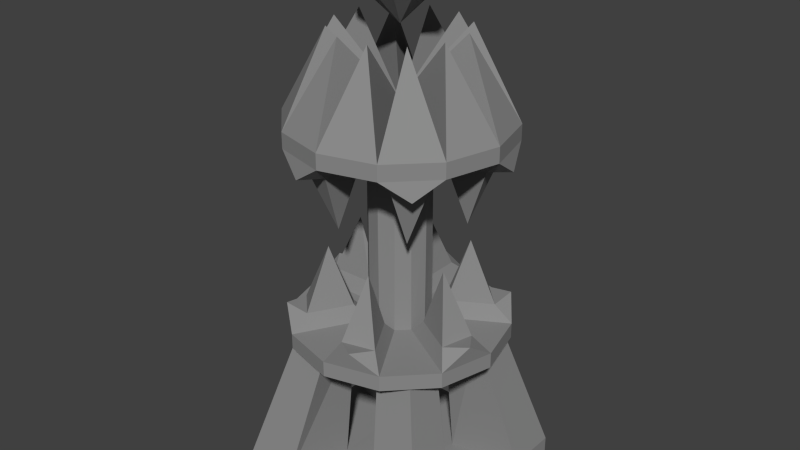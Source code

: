 # Source: Turret.blend  (saved by Blender 2.68.0; exported with 4.5.12 LTS)
import bpy
from mathutils import Matrix  # noqa: F401  (used for matrix-valued properties, if any)

bpy.ops.wm.read_factory_settings(use_empty=True)
scene = bpy.context.scene
scene.name = 'Scene'

# ---- collections
col_collection_1 = bpy.data.collections.new('Collection 1'); scene.collection.children.link(col_collection_1)

# ---- materials (node trees are filled in below, after node groups)
mat_turret_uvmap = bpy.data.materials.new('Turret_UVMAP')
mat_turret_uvmap.alpha_threshold = 0.0
mat_turret_uvmap.use_transparent_shadow = False
mat_turret_uvmap.diffuse_color = (0.2668, 0.2668, 0.2668, 1.0)
mat_turret_uvmap.specular_color = (0.2019, 0.2019, 0.2019)
mat_turret_uvmap.roughness = 0.5
mat_turret_uvmap.line_color = (0.0, 0.0, 0.0, 1.0)

# ---- material node trees

# ---- world
world_world = bpy.data.worlds.new('World'); scene.world = world_world
world_world.color = (0.05088, 0.05088, 0.05088)
world_world.use_sun_shadow = False
world_world.sun_shadow_jitter_overblur = 0.0
world_world.cycles.sampling_method = 'MANUAL'
world_world.cycles.sample_map_resolution = 256

# ---- meshes
me_cube_001 = bpy.data.meshes.new('Cube.001')
me_cube_001.from_pydata([(-1.4, -1.4, 0.002733), (-1.4, 1.4, 0.002733), (1.4, 1.4, 0.002733), (1.4, -1.4, 0.002733), (-1.4, -1.4, 0.2827), (-1.4, 1.4, 0.2827), (1.4, 1.4, 0.2827), (1.4, -1.4, 0.2827), (-1.4, 0.0, 0.2827), (0.0, 1.4, 0.2827), (1.4, 0.0, 0.2827), (0.0, -1.4, 0.2827), (0.0, 0.0, 0.2667), (-1.4, 0.7, 0.2827), (0.7, 1.4, 0.2827), (1.4, -0.7, 0.2827), (-0.7, -1.4, 0.2827), (-1.4, -0.7, 0.2827), (-0.7, 1.4, 0.2827), (1.4, 0.7, 0.2827), (0.7, -1.4, 0.2827), (-0.5, 0.0, 0.2667), (0.5, 0.0, 0.2667), (0.0, -0.5, 0.2667), (0.0, 0.5, 0.2667), (-0.5, 0.5, 0.2667), (-0.5, -0.5, 0.2667), (0.5, -0.5, 0.2667), (0.5, 0.5, 0.2667), (-0.9, -0.9, 2.167), (-0.9, 0.9, 2.167), (0.9, 0.9, 2.167), (0.9, -0.9, 2.167), (-0.9, 0.4, 2.167), (0.4, 0.9, 2.167), (0.9, -0.4, 2.167), (-0.4, -0.9, 2.167), (-0.9, -0.4, 2.167), (-0.4, 0.9, 2.167), (0.9, 0.4, 2.167), (0.4, -0.9, 2.167), (-0.4, 0.4, 2.167), (-0.4, -0.4, 2.167), (0.4, -0.4, 2.167), (0.4, 0.4, 2.167), (1.192e-08, 1.4, 2.167), (1.192e-08, 1.4, 2.367), (0.7, 1.212, 2.167), (0.7, 1.212, 2.367), (1.212, 0.7, 2.167), (1.212, 0.7, 2.367), (1.4, -5.565e-09, 2.167), (1.4, -5.565e-09, 2.367), (1.212, -0.7, 2.167), (1.212, -0.7, 2.367), (0.7, -1.212, 2.167), (0.7, -1.212, 2.367), (2.233e-07, -1.4, 2.167), (2.233e-07, -1.4, 2.367), (-0.7, -1.212, 2.167), (-0.7, -1.212, 2.367), (-1.212, -0.7, 2.167), (-1.212, -0.7, 2.367), (-1.4, -5.952e-07, 2.167), (-1.4, -5.952e-07, 2.367), (-1.212, 0.7, 2.167), (-1.212, 0.7, 2.367), (-0.7, 1.212, 2.167), (-0.7, 1.212, 2.367), (-1.085e-08, 0.3971, 2.367), (0.1986, 0.3439, 2.367), (0.3439, 0.1986, 2.367), (0.3971, -1.083e-07, 2.367), (0.3439, -0.1986, 2.367), (0.1986, -0.3439, 2.367), (4.911e-08, -0.3971, 2.367), (-0.1986, -0.3439, 2.367), (-0.3439, -0.1986, 2.367), (-0.3971, -2.756e-07, 2.367), (-0.3439, 0.1986, 2.367), (-0.1986, 0.3439, 2.367), (1.192e-08, 1.4, 2.367), (0.7, 1.212, 2.367), (1.212, 0.7, 2.367), (1.4, -5.565e-09, 2.367), (1.212, -0.7, 2.367), (0.7, -1.212, 2.367), (2.233e-07, -1.4, 2.367), (-0.7, -1.212, 2.367), (-1.212, -0.7, 2.367), (-1.4, -5.952e-07, 2.367), (-1.212, 0.7, 2.367), (-0.7, 1.212, 2.367), (-1.085e-08, 0.3971, 2.367), (0.1986, 0.3439, 2.367), (0.3439, 0.1986, 2.367), (0.3971, -1.083e-07, 2.367), (0.3439, -0.1986, 2.367), (0.1986, -0.3439, 2.367), (4.911e-08, -0.3971, 2.367), (-0.1986, -0.3439, 2.367), (-0.3439, -0.1986, 2.367), (-0.3971, -2.756e-07, 2.367), (-0.3439, 0.1986, 2.367), (-0.1986, 0.3439, 2.367), (-0.08986, 1.175, 2.567), (0.6655, 0.973, 2.567), (0.973, 0.6655, 2.567), (1.175, -0.08986, 2.567), (1.063, -0.5099, 2.567), (0.5099, -1.063, 2.567), (0.08986, -1.175, 2.567), (-0.6655, -0.973, 2.567), (-0.9729, -0.6655, 2.567), (-1.175, 0.08985, 2.567), (-1.063, 0.5099, 2.567), (-0.5099, 1.063, 2.567), (-0.08986, 0.5736, 2.567), (0.3646, 0.4518, 2.567), (0.4518, 0.3646, 2.567), (0.5736, -0.08986, 2.567), (0.5417, -0.209, 2.567), (0.209, -0.5417, 2.567), (0.08986, -0.5736, 2.567), (-0.3646, -0.4518, 2.567), (-0.4518, -0.3646, 2.567), (-0.5736, 0.08985, 2.567), (-0.5417, 0.209, 2.567), (-0.209, 0.5417, 2.567), (-1.456e-07, 0.3971, 3.767), (0.1986, 0.3439, 3.767), (0.3439, 0.1986, 3.767), (0.3998, 0.005943, 3.767), (0.3404, -0.2012, 3.767), (0.2026, -0.3422, 3.767), (-0.00603, -0.3996, 3.767), (-0.2021, -0.3413, 3.767), (-0.3434, -0.2003, 3.768), (-0.3968, 0.003741, 3.765), (-0.3439, 0.1986, 3.767), (-0.1986, 0.3439, 3.767), (-0.3589, 1.353, 2.605), (-0.3659, 1.351, 2.605), (-0.3598, 1.351, 2.607), (-0.364, 1.35, 2.607), (0.9874, 0.9925, 2.605), (0.9925, 0.9874, 2.605), (0.9871, 0.9901, 2.607), (0.9901, 0.9871, 2.607), (1.353, -0.3589, 2.605), (1.351, -0.3659, 2.605), (1.351, -0.3598, 2.607), (1.35, -0.364, 2.607), (0.3659, -1.351, 2.605), (0.3589, -1.353, 2.605), (0.364, -1.35, 2.607), (0.3598, -1.351, 2.607), (-0.9874, -0.9925, 2.605), (-0.9925, -0.9874, 2.605), (-0.9871, -0.9901, 2.607), (-0.9901, -0.9871, 2.607), (-1.353, 0.3589, 2.605), (-1.351, 0.3659, 2.605), (-1.351, 0.3598, 2.607), (-1.35, 0.364, 2.607), (-4.54e-08, 1.4, 5.017), (-7.56e-08, 1.4, 4.817), (-0.7, 1.212, 5.017), (-0.7, 1.212, 4.817), (-1.212, 0.7, 5.017), (-1.212, 0.7, 4.817), (-1.4, -7.956e-08, 5.017), (-1.4, -2.582e-08, 4.817), (-1.212, -0.7, 5.017), (-1.212, -0.7, 4.817), (-0.7, -1.212, 5.017), (-0.7, -1.212, 4.817), (-2.568e-07, -1.4, 5.017), (-2.87e-07, -1.4, 4.817), (0.7, -1.212, 5.017), (0.7, -1.212, 4.817), (1.212, -0.7, 5.017), (1.212, -0.7, 4.817), (1.4, -6.692e-07, 5.017), (1.4, -6.155e-07, 4.817), (1.212, 0.7, 5.017), (1.212, 0.7, 4.817), (0.7, 1.212, 5.017), (0.7, 1.212, 4.817), (-5.283e-08, 0.3971, 4.817), (-0.1986, 0.3439, 4.817), (-0.3439, 0.1986, 4.817), (-0.3968, 0.003741, 4.816), (-0.3439, -0.1986, 4.817), (-0.2021, -0.3413, 4.817), (-1.128e-07, -0.3971, 4.817), (0.1986, -0.3439, 4.817), (0.3404, -0.2012, 4.817), (0.3971, -2.958e-07, 4.817), (0.3439, 0.1986, 4.817), (0.1986, 0.3439, 4.817), (-7.56e-08, 1.4, 4.817), (-0.7, 1.212, 4.817), (-1.212, 0.7, 4.817), (-1.4, -2.582e-08, 4.817), (-1.212, -0.7, 4.817), (-0.7, -1.212, 4.817), (-2.87e-07, -1.4, 4.817), (0.7, -1.212, 4.817), (1.212, -0.7, 4.817), (1.4, -6.155e-07, 4.817), (1.212, 0.7, 4.817), (0.7, 1.212, 4.817), (-5.283e-08, 0.3971, 4.817), (-0.1986, 0.3439, 4.817), (-0.3439, 0.1986, 4.817), (-0.3971, -1.286e-07, 4.817), (-0.3434, -0.2003, 4.819), (-0.1986, -0.3439, 4.817), (-0.00603, -0.3996, 4.817), (0.2026, -0.3422, 4.817), (0.3439, -0.1986, 4.817), (0.3998, 0.005943, 4.817), (0.3439, 0.1986, 4.817), (0.1986, 0.3439, 4.817), (0.08986, 1.175, 4.617), (-0.6655, 0.973, 4.617), (-0.973, 0.6655, 4.617), (-1.175, -0.08986, 4.617), (-1.063, -0.5099, 4.617), (-0.5099, -1.063, 4.617), (-0.08986, -1.175, 4.617), (0.6655, -0.973, 4.617), (0.9729, -0.6655, 4.617), (1.175, 0.08985, 4.617), (1.063, 0.5099, 4.617), (0.5099, 1.063, 4.617), (0.08986, 0.5736, 4.617), (-0.3646, 0.4518, 4.617), (-0.4518, 0.3646, 4.617), (-0.5736, -0.08986, 4.617), (-0.5417, -0.209, 4.617), (-0.209, -0.5417, 4.617), (-0.08986, -0.5736, 4.617), (0.3646, -0.4518, 4.617), (0.4518, -0.3646, 4.617), (0.5736, 0.08985, 4.617), (0.5417, 0.209, 4.617), (0.209, 0.5417, 4.617), (0.3589, 1.353, 4.579), (0.3659, 1.351, 4.579), (0.3598, 1.351, 4.577), (0.364, 1.35, 4.577), (-0.9855, 0.9958, 4.58), (-0.9958, 0.9855, 4.58), (-0.9848, 0.991, 4.576), (-0.991, 0.9848, 4.576), (-1.353, -0.3589, 4.579), (-1.351, -0.3659, 4.579), (-1.351, -0.3598, 4.577), (-1.35, -0.364, 4.577), (-0.3659, -1.351, 4.579), (-0.3589, -1.353, 4.579), (-0.364, -1.35, 4.577), (-0.3598, -1.351, 4.577), (0.9874, -0.9925, 4.579), (0.9925, -0.9874, 4.579), (0.9871, -0.9901, 4.577), (0.9901, -0.9871, 4.577), (1.353, 0.3589, 4.579), (1.351, 0.3659, 4.579), (1.351, 0.3598, 4.577), (1.35, 0.364, 4.577), (0.2246, 0.8384, 3.817), (-0.6137, 0.6137, 3.817), (-0.6137, 0.6137, 3.817), (-0.8384, -0.2246, 3.817), (-0.8384, -0.2246, 3.817), (-0.2246, -0.8384, 3.817), (-0.2246, -0.8384, 3.817), (0.6137, -0.6137, 3.817), (0.6137, -0.6137, 3.817), (0.8384, 0.2246, 3.817), (0.8384, 0.2246, 3.817), (0.2246, 0.8384, 3.817), (0.2246, 0.8384, 3.817), (-0.6137, 0.6137, 3.817), (-0.6137, 0.6137, 3.817), (-0.8384, -0.2246, 3.817), (-0.8384, -0.2246, 3.817), (-0.2246, -0.8384, 3.817), (-0.2246, -0.8384, 3.817), (0.6137, -0.6137, 3.817), (0.6137, -0.6137, 3.817), (0.8384, 0.2246, 3.817), (0.8384, 0.2246, 3.817), (0.2246, 0.8384, 3.817), (-0.2246, 0.8384, 3.367), (0.6137, 0.6137, 3.367), (0.6137, 0.6137, 3.367), (0.8384, -0.2246, 3.367), (0.8384, -0.2246, 3.367), (0.2246, -0.8384, 3.367), (0.2246, -0.8384, 3.367), (-0.6137, -0.6137, 3.367), (-0.6137, -0.6137, 3.367), (-0.8384, 0.2246, 3.367), (-0.8384, 0.2246, 3.367), (-0.2246, 0.8384, 3.367), (-0.2246, 0.8384, 3.367), (0.6137, 0.6137, 3.367), (0.6137, 0.6137, 3.367), (0.8384, -0.2246, 3.367), (0.8384, -0.2246, 3.367), (0.2246, -0.8384, 3.367), (0.2246, -0.8384, 3.367), (-0.6137, -0.6137, 3.367), (-0.6137, -0.6137, 3.367), (-0.8384, 0.2246, 3.367), (-0.8384, 0.2246, 3.367), (-0.2246, 0.8384, 3.367), (1.987e-08, -2.384e-07, 5.217), (0.0, -2.384e-07, 5.217), (0.0, -2.98e-07, 5.217), (0.0, -2.782e-07, 5.217), (0.0, -2.98e-07, 5.217), (0.0, -2.384e-07, 5.217), (1.987e-08, -2.384e-07, 5.217), (0.0, -2.384e-07, 5.217), (0.0, -2.98e-07, 5.217), (0.0, -2.782e-07, 5.217), (0.0, -2.98e-07, 5.217), (0.0, -2.384e-07, 5.217), (0.5816, -0.5816, 6.107), (0.5816, -0.5816, 6.107), (0.5816, -0.5816, 6.107), (0.5816, -0.5816, 6.107), (0.2129, -0.7944, 6.107), (0.2129, -0.7944, 6.107), (0.2129, -0.7944, 6.107), (0.2129, -0.7944, 6.107), (0.7944, -0.2129, 6.107), (0.7944, -0.2129, 6.107), (0.7944, -0.2129, 6.107), (0.7944, -0.2129, 6.107), (-0.2129, -0.7944, 6.107), (-0.2129, -0.7944, 6.107), (-0.2129, -0.7944, 6.107), (-0.2129, -0.7944, 6.107), (-0.5816, -0.5816, 6.107), (-0.5816, -0.5816, 6.107), (-0.5816, -0.5816, 6.107), (-0.5816, -0.5816, 6.107), (-0.7944, -0.2129, 6.107), (-0.7944, -0.2129, 6.107), (-0.7944, -0.2129, 6.107), (-0.7944, -0.2129, 6.107), (-0.7944, 0.2129, 6.107), (-0.7944, 0.2129, 6.107), (-0.7944, 0.2129, 6.107), (-0.7944, 0.2129, 6.107), (-0.5816, 0.5816, 6.107), (-0.5816, 0.5816, 6.107), (-0.5816, 0.5816, 6.107), (-0.5816, 0.5816, 6.107), (-0.2129, 0.7944, 6.107), (-0.2129, 0.7944, 6.107), (-0.2129, 0.7944, 6.107), (-0.2129, 0.7944, 6.107), (0.2129, 0.7944, 6.107), (0.2129, 0.7944, 6.107), (0.2129, 0.7944, 6.107), (0.2129, 0.7944, 6.107), (0.5816, 0.5816, 6.107), (0.5816, 0.5816, 6.107), (0.5816, 0.5816, 6.107), (0.5816, 0.5816, 6.107), (0.7944, 0.2129, 6.107), (0.7944, 0.2129, 6.107), (0.7944, 0.2129, 6.107), (0.7944, 0.2129, 6.107), (3.099e-08, -1.23e-07, 6.11), (3.652e-08, 0.5566, 6.667), (3.652e-08, -1.23e-07, 6.11), (0.2783, 0.482, 6.667), (3.652e-08, -1.396e-07, 6.11), (0.482, 0.2783, 6.667), (3.652e-08, -1.341e-07, 6.11), (0.5566, -8.097e-08, 6.667), (3.652e-08, -1.396e-07, 6.11), (0.482, -0.2783, 6.667), (3.652e-08, -1.23e-07, 6.11), (0.2783, -0.482, 6.667), (3.099e-08, -1.23e-07, 6.11), (1.206e-07, -0.5566, 6.667), (3.652e-08, -1.23e-07, 6.11), (-0.2783, -0.482, 6.667), (3.652e-08, -1.23e-07, 6.11), (-0.482, -0.2783, 6.667), (3.652e-08, -1.341e-07, 6.11), (-0.5566, -3.154e-07, 6.667), (3.652e-08, -1.396e-07, 6.11), (-0.482, 0.2783, 6.667), (3.652e-08, -1.23e-07, 6.11), (-0.2783, 0.482, 6.667), (1.803e-07, -1.23e-07, 7.223), (1.858e-07, -1.23e-07, 7.223), (1.692e-07, -1.396e-07, 7.223), (1.692e-07, -1.341e-07, 7.223), (1.692e-07, -1.396e-07, 7.223), (1.692e-07, -1.23e-07, 7.223), (1.803e-07, -1.23e-07, 7.223), (1.858e-07, -1.23e-07, 7.223), (1.692e-07, -1.23e-07, 7.223), (1.692e-07, -1.341e-07, 7.223), (1.692e-07, -1.396e-07, 7.223), (1.692e-07, -1.23e-07, 7.223)], [], [(4, 17, 8, 13, 5, 1, 0), (5, 18, 9, 14, 6, 2, 1), (6, 19, 10, 15, 7, 3, 2), (7, 20, 11, 16, 4, 0, 3), (0, 1, 2, 3), (19, 6, 31, 39), (26, 21, 8, 17), (27, 22, 12, 23), (28, 14, 9, 24), (21, 25, 13, 8), (12, 24, 25, 21), (24, 9, 18, 25), (25, 18, 38, 41), (11, 23, 26, 16), (23, 12, 21, 26), (20, 27, 23, 11), (28, 19, 39, 44), (15, 10, 22, 27), (22, 28, 24, 12), (10, 19, 28, 22), (18, 5, 30, 38), (68, 66, 79, 80), (72, 73, 97, 96), (78, 79, 103, 102), (76, 75, 135, 136), (15, 27, 43, 35), (6, 14, 34, 31), (26, 17, 37, 42), (20, 7, 32, 40), (14, 28, 44, 34), (4, 16, 36, 29), (27, 20, 40, 43), (5, 13, 33, 30), (13, 25, 41, 33), (16, 26, 42, 36), (17, 4, 29, 37), (7, 15, 35, 32), (45, 46, 48, 47), (47, 48, 50, 49), (49, 50, 52, 51), (51, 52, 54, 53), (53, 54, 56, 55), (55, 56, 58, 57), (57, 58, 60, 59), (59, 60, 62, 61), (61, 62, 64, 63), (63, 64, 66, 65), (64, 62, 77, 78), (67, 68, 46, 45), (65, 66, 68, 67), (45, 47, 49, 51, 53, 55, 57, 59, 61, 63, 65, 67), (48, 46, 69, 70), (77, 62, 89, 101), (71, 50, 83, 95), (52, 72, 96, 84), (52, 50, 71, 72), (56, 74, 98, 86), (56, 54, 73, 74), (60, 58, 75, 76), (93, 81, 105, 117), (88, 100, 124, 112), (107, 83, 146, 148), (113, 89, 158, 160), (94, 95, 119, 118), (100, 101, 125, 124), (60, 76, 100, 88), (69, 46, 81, 93), (68, 80, 104, 92), (48, 70, 94, 82), (80, 69, 93, 104), (74, 75, 99, 98), (46, 68, 92, 81), (66, 64, 90, 91), (75, 58, 87, 99), (62, 60, 88, 89), (73, 54, 85, 97), (79, 66, 91, 103), (58, 56, 86, 87), (64, 78, 102, 90), (54, 52, 84, 85), (76, 77, 101, 100), (50, 48, 82, 83), (70, 71, 95, 94), (122, 123, 315, 314), (128, 117, 309, 320), (106, 118, 310, 298), (116, 128, 320, 308), (117, 105, 297, 309), (112, 124, 316, 304), (92, 104, 128, 116), (82, 94, 118, 106), (104, 93, 117, 128), (98, 99, 123, 122), (92, 116, 144, 142), (111, 87, 154, 156), (99, 87, 111, 123), (97, 85, 109, 121), (103, 91, 115, 127), (90, 102, 126, 114), (102, 103, 127, 126), (96, 97, 121, 120), (90, 114, 163, 161), (84, 108, 151, 149), (86, 98, 122, 110), (84, 96, 120, 108), (95, 83, 107, 119), (101, 89, 113, 125), (130, 129, 140, 139, 138, 137, 136, 135, 134, 133, 132, 131), (71, 70, 130, 131), (77, 76, 136, 137), (72, 71, 131, 132), (78, 77, 137, 138), (73, 72, 132, 133), (79, 78, 138, 139), (74, 73, 133, 134), (80, 79, 139, 140), (75, 74, 134, 135), (70, 69, 129, 130), (69, 80, 140, 129), (141, 142, 144, 143), (81, 92, 142, 141), (105, 81, 141, 143), (116, 105, 143, 144), (146, 145, 147, 148), (83, 82, 145, 146), (106, 107, 148, 147), (82, 106, 147, 145), (150, 149, 151, 152), (108, 109, 152, 151), (85, 84, 149, 150), (109, 85, 150, 152), (154, 153, 155, 156), (110, 111, 156, 155), (86, 110, 155, 153), (87, 86, 153, 154), (158, 157, 159, 160), (112, 113, 160, 159), (88, 112, 159, 157), (89, 88, 157, 158), (162, 161, 163, 164), (91, 90, 161, 162), (115, 91, 162, 164), (114, 115, 164, 163), (188, 186, 199, 200), (165, 166, 168, 167), (167, 168, 170, 169), (169, 170, 172, 171), (171, 172, 174, 173), (173, 174, 176, 175), (175, 176, 178, 177), (177, 178, 180, 179), (179, 180, 182, 181), (181, 182, 184, 183), (183, 184, 186, 185), (184, 182, 197, 198), (187, 188, 166, 165), (185, 186, 188, 187), (327, 177, 337, 339), (168, 166, 189, 190), (172, 170, 191, 192), (176, 174, 193, 194), (180, 178, 195, 196), (213, 201, 225, 237), (208, 220, 244, 232), (227, 203, 254, 256), (233, 209, 266, 268), (214, 215, 239, 238), (220, 221, 245, 244), (242, 243, 291, 290), (248, 237, 285, 296), (226, 238, 286, 274), (236, 248, 296, 284), (237, 225, 273, 285), (232, 244, 292, 280), (212, 224, 248, 236), (202, 214, 238, 226), (224, 213, 237, 248), (218, 219, 243, 242), (212, 236, 252, 250), (231, 207, 262, 264), (219, 207, 231, 243), (217, 205, 229, 241), (223, 211, 235, 247), (210, 222, 246, 234), (222, 223, 247, 246), (216, 217, 241, 240), (210, 234, 271, 269), (204, 228, 259, 257), (206, 218, 242, 230), (204, 216, 240, 228), (215, 203, 227, 239), (221, 209, 233, 245), (249, 250, 252, 251), (201, 212, 250, 249), (225, 201, 249, 251), (236, 225, 251, 252), (254, 253, 255, 256), (203, 202, 253, 254), (226, 227, 256, 255), (202, 226, 255, 253), (258, 257, 259, 260), (228, 229, 260, 259), (205, 204, 257, 258), (229, 205, 258, 260), (262, 261, 263, 264), (230, 231, 264, 263), (206, 230, 263, 261), (207, 206, 261, 262), (266, 265, 267, 268), (232, 233, 268, 267), (208, 232, 267, 265), (209, 208, 265, 266), (270, 269, 271, 272), (211, 210, 269, 270), (235, 211, 270, 272), (234, 235, 272, 271), (137, 217, 216, 192, 138), (130, 200, 199, 223, 131), (129, 213, 224, 200, 130), (140, 190, 189, 213, 129), (139, 215, 214, 190, 140), (138, 192, 191, 215, 139), (136, 194, 193, 217, 137), (135, 219, 218, 194, 136), (131, 223, 222, 132), (132, 222, 198, 197, 133), (133, 197, 221, 220, 134), (134, 220, 195, 196, 219, 135), (275, 274, 286, 287), (277, 276, 288, 289), (279, 278, 290, 291), (281, 280, 292, 293), (283, 282, 294, 295), (273, 284, 296, 285), (225, 236, 284, 273), (231, 230, 278, 279), (243, 231, 279, 291), (241, 229, 277, 289), (247, 235, 283, 295), (234, 246, 294, 282), (246, 247, 295, 294), (240, 241, 289, 288), (235, 234, 282, 283), (229, 228, 276, 277), (230, 242, 290, 278), (228, 240, 288, 276), (239, 227, 275, 287), (245, 233, 281, 293), (244, 245, 293, 292), (238, 239, 287, 286), (233, 232, 280, 281), (227, 226, 274, 275), (299, 298, 310, 311), (301, 300, 312, 313), (303, 302, 314, 315), (305, 304, 316, 317), (307, 306, 318, 319), (297, 308, 320, 309), (105, 116, 308, 297), (111, 110, 302, 303), (123, 111, 303, 315), (121, 109, 301, 313), (127, 115, 307, 319), (114, 126, 318, 306), (126, 127, 319, 318), (120, 121, 313, 312), (115, 114, 306, 307), (109, 108, 300, 301), (110, 122, 314, 302), (108, 120, 312, 300), (119, 107, 299, 311), (125, 113, 305, 317), (124, 125, 317, 316), (118, 119, 311, 310), (113, 112, 304, 305), (107, 106, 298, 299), (321, 322, 323, 324, 325, 326, 327, 328, 329, 330, 331, 332), (329, 181, 341, 343), (322, 167, 361, 363), (331, 185, 373, 375), (324, 171, 353, 355), (321, 165, 365, 367), (326, 175, 345, 347), (181, 329, 336, 334), (185, 331, 380, 378), (171, 324, 360, 358), (165, 321, 371, 369), (175, 326, 352, 350), (333, 334, 336, 335), (329, 328, 335, 336), (328, 179, 333, 335), (179, 181, 334, 333), (337, 338, 340, 339), (328, 327, 339, 340), (179, 328, 340, 338), (177, 179, 338, 337), (341, 342, 344, 343), (181, 183, 342, 341), (330, 329, 343, 344), (183, 330, 344, 342), (345, 346, 348, 347), (175, 177, 346, 345), (177, 327, 348, 346), (327, 326, 347, 348), (349, 350, 352, 351), (173, 175, 350, 349), (326, 325, 351, 352), (325, 173, 349, 351), (353, 354, 356, 355), (171, 173, 354, 353), (325, 324, 355, 356), (173, 325, 356, 354), (357, 358, 360, 359), (323, 169, 357, 359), (324, 323, 359, 360), (169, 171, 358, 357), (361, 362, 364, 363), (323, 322, 363, 364), (169, 323, 364, 362), (167, 169, 362, 361), (365, 366, 368, 367), (165, 167, 366, 365), (167, 322, 368, 366), (322, 321, 367, 368), (370, 369, 371, 372), (321, 332, 372, 371), (332, 187, 370, 372), (187, 165, 369, 370), (373, 374, 376, 375), (185, 187, 374, 373), (187, 332, 376, 374), (332, 331, 375, 376), (377, 378, 380, 379), (183, 185, 378, 377), (331, 330, 379, 380), (330, 183, 377, 379), (381, 382, 384, 383), (383, 384, 386, 385), (385, 386, 388, 387), (387, 388, 390, 389), (389, 390, 392, 391), (391, 392, 394, 393), (393, 394, 396, 395), (395, 396, 398, 397), (397, 398, 400, 399), (399, 400, 402, 401), (392, 390, 409, 410), (403, 404, 382, 381), (401, 402, 404, 403), (381, 383, 385, 387, 389, 391, 393, 395, 397, 399, 401, 403), (406, 405, 416, 415, 414, 413, 412, 411, 410, 409, 408, 407), (396, 394, 411, 412), (400, 398, 413, 414), (386, 384, 406, 407), (404, 402, 415, 416), (390, 388, 408, 409), (384, 382, 405, 406), (394, 392, 410, 411), (398, 396, 412, 413), (402, 400, 414, 415), (388, 386, 407, 408), (382, 404, 416, 405)])
_uv = me_cube_001.uv_layers.new(name='UVMap')
_uv.uv.foreach_set('vector', [0.1573, 0.1532, 0.1542, 0.1149, 0.1511, 0.07665, 0.148, 0.03836, 0.1449, 6.619e-05, 0.1665, 0.0, 0.1789, 0.1532, 0.5434, 0.6494, 0.5434, 0.5967, 0.5435, 0.5439, 0.5435, 0.4912, 0.5436, 0.4384, 0.5651, 0.4388, 0.5649, 0.6498, 0.02224, 0.306, 0.02208, 0.3601, 0.02191, 0.4142, 0.02175, 0.4683, 0.02158, 0.5224, 0.0, 0.5223, 0.00066, 0.306, 0.1458, 0.306, 0.1487, 0.2678, 0.1516, 0.2296, 0.1545, 0.1914, 0.1573, 0.1532, 0.1789, 0.1532, 0.1674, 0.3059, 0.3952, 0.4458, 0.1789, 0.4458, 0.1789, 0.2294, 0.3953, 0.2295, 0.02208, 0.3601, 0.02224, 0.306, 0.1699, 0.3451, 0.1698, 0.3837, 0.2936, 0.1693, 0.3209, 0.142, 0.3701, 0.1912, 0.3319, 0.2294, 0.239, 0.1147, 0.2663, 0.0874, 0.2936, 0.1147, 0.2663, 0.142, 0.2936, 0.06009, 0.3319, 0.0, 0.3701, 0.03824, 0.3209, 0.0874, 0.3209, 0.142, 0.3482, 0.1147, 0.4083, 0.153, 0.3701, 0.1912, 0.2936, 0.1147, 0.3209, 0.0874, 0.3482, 0.1147, 0.3209, 0.142, 0.3209, 0.0874, 0.3701, 0.03824, 0.4083, 0.07648, 0.3482, 0.1147, 0.6733, 0.5929, 0.7429, 0.5913, 0.7122, 0.7369, 0.6736, 0.739, 0.2171, 0.1912, 0.2663, 0.142, 0.2936, 0.1693, 0.2554, 0.2294, 0.2663, 0.142, 0.2936, 0.1147, 0.3209, 0.142, 0.2936, 0.1693, 0.1789, 0.153, 0.239, 0.1147, 0.2663, 0.142, 0.2171, 0.1912, 0.707, 0.4436, 0.7451, 0.4496, 0.7338, 0.5913, 0.7066, 0.5891, 0.1789, 0.07648, 0.2171, 0.03824, 0.2663, 0.0874, 0.239, 0.1147, 0.2663, 0.0874, 0.2936, 0.06009, 0.3209, 0.0874, 0.2936, 0.1147, 0.2171, 0.03824, 0.2554, 0.0, 0.2936, 0.06009, 0.2663, 0.0874, 0.5434, 0.5967, 0.5434, 0.6494, 0.3953, 0.6176, 0.3953, 0.5799, 0.8428, 0.9851, 0.7868, 0.9851, 0.8068, 0.9102, 0.8227, 0.9102, 0.0, 0.0, 0.0, 0.0, 0.0, 0.0, 0.0, 0.0, 0.0, 0.0, 0.0, 0.0, 0.0, 0.0, 0.0, 0.0, 0.6555, 5.071e-05, 0.6693, 0.0007142, 0.6687, 0.1085, 0.6549, 0.1079, 0.1054, 0.6487, 0.1699, 0.6487, 0.1677, 0.7944, 0.1301, 0.793, 0.5436, 0.4384, 0.5435, 0.4912, 0.3954, 0.5196, 0.3954, 0.4819, 0.07116, 0.6685, 0.0, 0.6719, 0.03343, 0.5254, 0.07098, 0.5224, 0.1487, 0.2678, 0.1458, 0.306, 0.0005784, 0.2518, 0.00263, 0.2245, 0.6686, 0.4494, 0.707, 0.4436, 0.7066, 0.5891, 0.6792, 0.5911, 0.1573, 0.1532, 0.1545, 0.1914, 0.005911, 0.1809, 0.007963, 0.1536, 0.1468, 0.2076, 0.1487, 0.2678, 0.00263, 0.2245, 0.0004177, 0.1972, 0.1449, 6.619e-05, 0.148, 0.03836, 0.002212, 0.08249, 0.0, 0.05514, 0.148, 0.03836, 0.1465, 0.09839, 0.0001607, 0.1098, 0.002212, 0.08249, 0.6772, 0.0, 0.7467, 0.001572, 0.7464, 0.1477, 0.7078, 0.1456, 0.1542, 0.1149, 0.1573, 0.1532, 0.007963, 0.1536, 0.005751, 0.1263, 0.02158, 0.5224, 0.02175, 0.4683, 0.1696, 0.4455, 0.1695, 0.4842, 0.1949, 0.7043, 0.1795, 0.7044, 0.1773, 0.6548, 0.1927, 0.6548, 0.6772, 0.739, 0.6926, 0.7391, 0.6899, 0.7787, 0.6744, 0.7786, 0.6744, 0.7786, 0.6899, 0.7787, 0.6887, 0.8327, 0.6733, 0.8327, 0.6733, 0.8327, 0.6887, 0.8327, 0.6895, 0.8868, 0.6741, 0.8868, 0.6741, 0.8868, 0.6895, 0.8868, 0.6921, 0.9264, 0.6766, 0.9264, 0.9247, 0.7106, 0.9093, 0.7107, 0.913, 0.6827, 0.9284, 0.6827, 0.9284, 0.6827, 0.913, 0.6827, 0.915, 0.6343, 0.9304, 0.6342, 0.9304, 0.6342, 0.915, 0.6343, 0.9149, 0.5783, 0.9303, 0.5782, 0.9303, 0.5782, 0.9149, 0.5783, 0.9125, 0.5298, 0.9279, 0.5297, 0.9279, 0.5297, 0.9125, 0.5298, 0.9087, 0.5017, 0.9241, 0.5017, 0.6733, 0.9532, 0.6173, 0.9532, 0.6374, 0.8783, 0.6533, 0.8784, 0.1949, 0.7603, 0.1795, 0.7603, 0.1795, 0.7044, 0.1949, 0.7043, 0.1927, 0.8076, 0.1773, 0.8077, 0.1795, 0.7603, 0.1949, 0.7603, 0.5407, 0.0, 0.5892, 0.02796, 0.6173, 0.07642, 0.6173, 0.1324, 0.5894, 0.1809, 0.5409, 0.2089, 0.4849, 0.209, 0.4364, 0.181, 0.4084, 0.1326, 0.4083, 0.07658, 0.4363, 0.02808, 0.4848, 4.387e-05, 0.5148, 0.8815, 0.5708, 0.8815, 0.5508, 0.9563, 0.535, 0.9563, 0.0, 0.0, 0.0, 0.0, 0.0, 0.0, 0.0, 0.0, 0.0, 0.0, 0.0, 0.0, 0.0, 0.0, 0.0, 0.0, 0.0, 0.0, 0.0, 0.0, 0.0, 0.0, 0.0, 0.0, 0.1054, 0.8794, 0.1614, 0.8795, 0.1413, 0.9543, 0.1254, 0.9543, 0.0, 0.0, 0.0, 0.0, 0.0, 0.0, 0.0, 0.0, 0.9304, 0.6358, 0.9864, 0.6358, 0.9664, 0.7107, 0.9505, 0.7107, 0.9588, 0.499, 0.9029, 0.499, 0.9228, 0.4242, 0.9387, 0.4242, 0.6023, 0.793, 0.6733, 0.824, 0.651, 0.8316, 0.6084, 0.813, 0.1949, 0.8406, 0.2537, 0.8731, 0.2381, 0.8827, 0.2029, 0.8632, 0.6733, 0.9376, 0.6883, 0.9264, 0.692, 0.9541, 0.6918, 0.9542, 0.3515, 0.9668, 0.3365, 0.978, 0.3328, 0.9503, 0.333, 0.9502, 0.6956, 0.3393, 0.7115, 0.3377, 0.7099, 0.3545, 0.7004, 0.3554, 0.4982, 0.2091, 0.4982, 0.225, 0.4832, 0.2218, 0.4832, 0.2123, 0.0, 0.0, 0.0, 0.0, 0.0, 0.0, 0.0, 0.0, 0.0, 0.0, 0.0, 0.0, 0.0, 0.0, 0.0, 0.0, 0.0, 0.0, 0.0, 0.0, 0.0, 0.0, 0.0, 0.0, 0.0, 0.0, 0.0, 0.0, 0.0, 0.0, 0.0, 0.0, 0.0, 0.0, 0.0, 0.0, 0.0, 0.0, 0.0, 0.0, 0.0, 0.0, 0.0, 0.0, 0.0, 0.0, 0.0, 0.0, 0.0, 0.0, 0.0, 0.0, 0.0, 0.0, 0.0, 0.0, 0.0, 0.0, 0.0, 0.0, 0.0, 0.0, 0.0, 0.0, 0.0, 0.0, 0.0, 0.0, 0.0, 0.0, 0.0, 0.0, 0.0, 0.0, 0.0, 0.0, 0.0, 0.0, 0.0, 0.0, 0.0, 0.0, 0.0, 0.0, 0.0, 0.0, 0.0, 0.0, 0.0, 0.0, 0.0, 0.0, 0.0, 0.0, 0.0, 0.0, 0.0, 0.0, 0.0, 0.0, 0.0, 0.0, 0.0, 0.0, 0.0, 0.0, 0.0, 0.0, 0.0, 0.0, 0.0, 0.0, 0.0, 0.0, 0.0, 0.0, 0.0, 0.0, 0.0, 0.0, 0.0, 0.0, 0.0, 0.0, 0.0, 0.0, 0.0, 0.0, 0.0, 0.0, 0.0, 0.0, 0.0, 0.0, 0.0, 0.0, 0.0, 0.0, 0.0, 0.0, 0.0, 0.0, 0.0, 0.0, 0.1009, 0.7112, 0.09147, 0.7123, 0.08971, 0.6487, 0.08971, 0.6487, 0.8948, 0.01911, 0.8995, 0.0181, 0.9001, 0.08399, 0.9001, 0.08399, 0.9667, 0.555, 0.937, 0.566, 0.9306, 0.5017, 0.9306, 0.5017, 0.8529, 0.03525, 0.8948, 0.01911, 0.9001, 0.08399, 0.9001, 0.08399, 0.6084, 0.813, 0.651, 0.8316, 0.6023, 0.8783, 0.6023, 0.8783, 0.2029, 0.8632, 0.2381, 0.8827, 0.1949, 0.9301, 0.1949, 0.9301, 0.8302, 0.0269, 0.9, 0.0, 0.8948, 0.01911, 0.8529, 0.03525, 0.9799, 0.5674, 0.9304, 0.5857, 0.937, 0.566, 0.9667, 0.555, 0.4533, 0.225, 0.4533, 0.2091, 0.4683, 0.2123, 0.4683, 0.2219, 0.1054, 0.7273, 0.08966, 0.7291, 0.09147, 0.7123, 0.1009, 0.7112, 0.7787, 0.9728, 0.7637, 0.9616, 0.7822, 0.945, 0.7824, 0.9451, 0.9356, 0.2284, 0.9206, 0.2396, 0.917, 0.2119, 0.9171, 0.2118, 0.9001, 0.0, 0.9515, 0.01976, 0.9376, 0.03169, 0.9068, 0.01984, 0.833, 0.4242, 0.9029, 0.4509, 0.8801, 0.4593, 0.8382, 0.4433, 0.7107, 0.8609, 0.7637, 0.8818, 0.7492, 0.8934, 0.7174, 0.8808, 0.9045, 0.1173, 0.9557, 0.09764, 0.949, 0.1175, 0.9183, 0.1293, 0.6926, 0.739, 0.7077, 0.742, 0.705, 0.7583, 0.6959, 0.7565, 0.4533, 0.2091, 0.4533, 0.225, 0.4383, 0.2219, 0.4383, 0.2123, 0.9012, 0.9727, 0.8862, 0.9615, 0.9047, 0.9449, 0.9048, 0.945, 0.9393, 0.1836, 0.9543, 0.1948, 0.9358, 0.2114, 0.9357, 0.2113, 0.8606, 0.8583, 0.9219, 0.8308, 0.915, 0.8514, 0.8782, 0.8679, 0.5708, 0.8539, 0.5004, 0.8815, 0.5058, 0.8622, 0.5481, 0.8457, 0.405, 0.9136, 0.4424, 0.9246, 0.4334, 0.9389, 0.411, 0.9323, 0.8408, 0.7107, 0.9101, 0.7366, 0.8874, 0.7452, 0.8458, 0.7296, 0.514, 0.9513, 0.506, 0.9651, 0.4923, 0.973, 0.4764, 0.973, 0.4629, 0.9652, 0.4546, 0.9512, 0.4547, 0.9358, 0.4622, 0.9219, 0.4767, 0.9136, 0.492, 0.9138, 0.5065, 0.9219, 0.514, 0.9354, 0.7548, 0.2298, 0.766, 0.2305, 0.7657, 0.3385, 0.7544, 0.3377, 0.6396, 0.0, 0.6555, 5.071e-05, 0.6549, 0.1079, 0.6394, 0.108, 0.7394, 0.2294, 0.7548, 0.2298, 0.7544, 0.3377, 0.7396, 0.3373, 0.6259, 0.0005756, 0.6396, 0.0, 0.6394, 0.108, 0.6253, 0.1083, 0.7241, 0.2297, 0.7394, 0.2294, 0.7396, 0.3373, 0.7236, 0.3376, 0.6179, 0.001623, 0.6259, 0.0005756, 0.6253, 0.1083, 0.6176, 0.1095, 0.7129, 0.2304, 0.7241, 0.2297, 0.7236, 0.3376, 0.7127, 0.3383, 0.7569, 0.7807, 0.7434, 0.7801, 0.7431, 0.6722, 0.7565, 0.6729, 0.6693, 0.0007142, 0.6772, 0.001813, 0.677, 0.1097, 0.6687, 0.1085, 0.7868, 0.7801, 0.7727, 0.7807, 0.7724, 0.6729, 0.7865, 0.6722, 0.7727, 0.7807, 0.7569, 0.7807, 0.7565, 0.6729, 0.7724, 0.6729, 0.9663, 0.7663, 0.9663, 0.7669, 0.9661, 0.7667, 0.9661, 0.7664, 0.9843, 0.7384, 0.9843, 0.7944, 0.9663, 0.7669, 0.9663, 0.7663, 0.7638, 0.928, 0.7787, 0.9168, 0.7824, 0.9446, 0.7822, 0.9447, 0.7637, 0.9616, 0.7638, 0.928, 0.7822, 0.9447, 0.7822, 0.945, 0.692, 0.9541, 0.692, 0.9547, 0.6918, 0.9546, 0.6918, 0.9542, 0.7407, 0.1962, 0.7648, 0.2277, 0.741, 0.2261, 0.7407, 0.2258, 0.6733, 0.9712, 0.6733, 0.9376, 0.6918, 0.9542, 0.6918, 0.9546, 0.6883, 0.9824, 0.6733, 0.9712, 0.6918, 0.9546, 0.692, 0.9547, 0.2322, 0.9588, 0.2322, 0.9582, 0.2323, 0.9583, 0.2323, 0.9586, 0.9543, 0.1948, 0.9543, 0.2284, 0.9358, 0.2118, 0.9358, 0.2114, 0.2141, 0.9842, 0.2141, 0.9301, 0.2322, 0.9582, 0.2322, 0.9588, 0.9543, 0.2284, 0.9394, 0.2396, 0.9357, 0.2119, 0.9358, 0.2118, 0.917, 0.2119, 0.917, 0.2113, 0.9171, 0.2114, 0.9171, 0.2118, 0.9357, 0.1948, 0.9356, 0.2284, 0.9171, 0.2118, 0.9171, 0.2114, 0.9207, 0.1836, 0.9357, 0.1948, 0.9171, 0.2114, 0.917, 0.2113, 0.7724, 0.2023, 0.7844, 0.2277, 0.765, 0.2277, 0.7648, 0.2275, 0.6921, 0.9542, 0.6921, 0.9547, 0.692, 0.9546, 0.692, 0.9543, 0.3515, 0.9332, 0.3515, 0.9668, 0.333, 0.9502, 0.333, 0.9498, 0.3365, 0.922, 0.3515, 0.9332, 0.333, 0.9498, 0.3328, 0.9497, 0.7101, 0.9264, 0.7103, 0.9824, 0.6921, 0.9547, 0.6921, 0.9542, 0.9048, 0.9445, 0.9048, 0.945, 0.9047, 0.9449, 0.9047, 0.9446, 0.7077, 0.7646, 0.7199, 0.739, 0.7273, 0.7643, 0.7272, 0.7646, 0.8862, 0.928, 0.9011, 0.9167, 0.9048, 0.9445, 0.9047, 0.9446, 0.8862, 0.9615, 0.8862, 0.928, 0.9047, 0.9446, 0.9047, 0.9449, 0.9219, 0.8308, 0.9779, 0.8308, 0.9578, 0.9057, 0.9419, 0.9057, 0.6532, 0.488, 0.6686, 0.488, 0.6683, 0.544, 0.6529, 0.5439, 0.6529, 0.5439, 0.6683, 0.544, 0.6658, 0.5913, 0.6504, 0.5913, 0.2623, 0.4459, 0.2778, 0.4458, 0.2816, 0.4739, 0.2662, 0.4739, 0.2662, 0.4739, 0.2816, 0.4739, 0.2839, 0.5224, 0.2685, 0.5224, 0.2685, 0.5224, 0.2839, 0.5224, 0.2841, 0.5784, 0.2687, 0.5784, 0.2687, 0.5784, 0.2841, 0.5784, 0.2821, 0.6268, 0.2667, 0.6269, 0.2667, 0.6269, 0.2821, 0.6268, 0.2784, 0.6547, 0.263, 0.6548, 0.3103, 0.6332, 0.2949, 0.6331, 0.2923, 0.5936, 0.3077, 0.5936, 0.3077, 0.5936, 0.2923, 0.5936, 0.2915, 0.5395, 0.3069, 0.5395, 0.3069, 0.5395, 0.2915, 0.5395, 0.2926, 0.4854, 0.3081, 0.4854, 0.7451, 0.4231, 0.8011, 0.423, 0.7814, 0.4981, 0.7653, 0.4979, 0.6514, 0.4384, 0.6668, 0.4385, 0.6686, 0.488, 0.6532, 0.488, 0.3081, 0.4854, 0.2926, 0.4854, 0.2954, 0.4458, 0.3108, 0.4459, 0.1815, 0.5824, 0.2667, 0.6269, 0.1792, 0.6056, 0.1792, 0.6056, 0.917, 0.2396, 0.973, 0.2396, 0.953, 0.3145, 0.9371, 0.3145, 0.9661, 0.7943, 0.9101, 0.7944, 0.93, 0.7195, 0.9456, 0.7195, 0.9779, 0.9805, 0.9219, 0.9805, 0.9419, 0.9057, 0.9575, 0.9057, 0.9741, 0.4086, 0.9181, 0.4087, 0.9381, 0.3338, 0.954, 0.3338, 0.6173, 0.9377, 0.5712, 0.9678, 0.5786, 0.9455, 0.6063, 0.9275, 0.917, 0.2803, 0.8505, 0.3145, 0.8572, 0.2943, 0.8971, 0.2738, 0.1949, 0.8525, 0.1799, 0.8637, 0.1762, 0.8362, 0.1765, 0.836, 0.3028, 0.9332, 0.3178, 0.922, 0.3215, 0.9497, 0.3213, 0.9498, 0.4832, 0.2091, 0.4832, 0.225, 0.4683, 0.2218, 0.4683, 0.2123, 0.4982, 0.225, 0.4982, 0.2094, 0.5131, 0.2127, 0.5131, 0.2222, 0.9661, 0.1427, 0.9585, 0.139, 0.9998, 0.09278, 0.9998, 0.09278, 0.6137, 0.9239, 0.6063, 0.9275, 0.5713, 0.8783, 0.5713, 0.8783, 0.04842, 0.9149, 0.01461, 0.893, 0.05625, 0.8475, 0.05625, 0.8475, 0.7351, 0.2101, 0.697, 0.1971, 0.7406, 0.1477, 0.7406, 0.1477, 0.6063, 0.9275, 0.5786, 0.9455, 0.5713, 0.8783, 0.5713, 0.8783, 0.8971, 0.2738, 0.8572, 0.2943, 0.8505, 0.2294, 0.8505, 0.2294, 0.7407, 0.2277, 0.6772, 0.206, 0.697, 0.1971, 0.7351, 0.2101, 0.05634, 0.9378, 0.0, 0.9013, 0.01461, 0.893, 0.04842, 0.9149, 0.4383, 0.2091, 0.4383, 0.225, 0.4233, 0.2218, 0.4233, 0.2123, 0.5281, 0.225, 0.528, 0.2095, 0.5428, 0.212, 0.543, 0.2215, 0.4802, 0.8101, 0.4951, 0.8213, 0.4766, 0.8379, 0.4764, 0.8378, 0.7638, 0.872, 0.7787, 0.8609, 0.7824, 0.8886, 0.7822, 0.8887, 0.9035, 0.5913, 0.833, 0.5597, 0.8549, 0.5532, 0.8973, 0.5721, 0.992, 0.4788, 0.9589, 0.499, 0.9654, 0.4782, 0.9853, 0.4659, 0.3028, 0.8696, 0.3702, 0.8389, 0.3634, 0.8583, 0.323, 0.8767, 0.1025, 0.937, 0.05634, 0.9069, 0.06749, 0.8967, 0.09506, 0.9147, 0.5131, 0.225, 0.5131, 0.2095, 0.528, 0.213, 0.5278, 0.2225, 0.4233, 0.209, 0.4233, 0.225, 0.4083, 0.2217, 0.4083, 0.2122, 0.3665, 0.978, 0.3515, 0.9668, 0.37, 0.9501, 0.3702, 0.9503, 0.958, 0.1836, 0.973, 0.1948, 0.9545, 0.2114, 0.9543, 0.2113, 1.0, 0.182, 0.9557, 0.1533, 0.9661, 0.1427, 0.9927, 0.1599, 0.8412, 0.66, 0.9087, 0.6258, 0.9019, 0.6459, 0.8614, 0.6664, 0.9181, 0.3854, 0.8505, 0.4175, 0.8574, 0.3978, 0.8979, 0.3786, 0.2537, 0.8719, 0.3014, 0.8406, 0.2939, 0.8631, 0.2653, 0.8818, 0.4764, 0.8383, 0.4764, 0.8378, 0.4766, 0.8379, 0.4766, 0.8382, 0.5186, 0.6994, 0.5164, 0.6498, 0.5361, 0.6726, 0.5361, 0.6731, 0.4951, 0.8549, 0.4801, 0.866, 0.4764, 0.8383, 0.4766, 0.8382, 0.4951, 0.8213, 0.4951, 0.8549, 0.4766, 0.8382, 0.4766, 0.8379, 0.1762, 0.8362, 0.1762, 0.8351, 0.1765, 0.8353, 0.1765, 0.836, 0.6173, 0.2282, 0.6461, 0.1906, 0.6461, 0.2212, 0.6455, 0.222, 0.1949, 0.8189, 0.1949, 0.8525, 0.1765, 0.836, 0.1765, 0.8353, 0.1799, 0.8077, 0.1949, 0.8189, 0.1765, 0.8353, 0.1762, 0.8351, 0.9543, 0.2119, 0.9543, 0.2113, 0.9545, 0.2114, 0.9545, 0.2118, 0.973, 0.1948, 0.973, 0.2284, 0.9545, 0.2118, 0.9545, 0.2114, 0.5651, 0.6888, 0.5361, 0.6498, 0.5649, 0.6572, 0.5651, 0.6576, 0.973, 0.2284, 0.958, 0.2396, 0.9543, 0.2119, 0.9545, 0.2118, 0.7824, 0.8886, 0.7824, 0.8891, 0.7822, 0.889, 0.7822, 0.8887, 0.7637, 0.9056, 0.7638, 0.872, 0.7822, 0.8887, 0.7822, 0.889, 0.7787, 0.9168, 0.7637, 0.9056, 0.7822, 0.889, 0.7824, 0.8891, 0.5156, 0.6498, 0.4867, 0.6887, 0.4867, 0.6575, 0.4869, 0.6571, 0.3215, 0.9497, 0.3215, 0.9503, 0.3213, 0.9502, 0.3213, 0.9498, 0.3028, 0.9668, 0.3028, 0.9332, 0.3213, 0.9498, 0.3213, 0.9502, 0.3178, 0.978, 0.3028, 0.9668, 0.3213, 0.9502, 0.3215, 0.9503, 0.6725, 0.2202, 0.6461, 0.1906, 0.6722, 0.1918, 0.6725, 0.1921, 0.3702, 0.9497, 0.3702, 0.9503, 0.37, 0.9501, 0.37, 0.9498, 0.2141, 0.9301, 0.2129, 0.9842, 0.1949, 0.9564, 0.1949, 0.9559, 0.3515, 0.9332, 0.3665, 0.922, 0.3702, 0.9497, 0.37, 0.9498, 0.3515, 0.9668, 0.3515, 0.9332, 0.37, 0.9498, 0.37, 0.9501, 0.6394, 0.108, 0.6392, 0.1889, 0.6253, 0.1893, 0.6251, 0.1892, 0.6253, 0.1083, 0.7657, 0.3385, 0.7654, 0.4195, 0.7542, 0.4187, 0.7542, 0.4187, 0.7544, 0.3377, 0.7724, 0.6729, 0.7722, 0.5919, 0.7862, 0.5913, 0.7862, 0.5913, 0.7865, 0.6722, 0.7565, 0.6729, 0.7563, 0.5919, 0.7722, 0.5919, 0.7722, 0.5919, 0.7724, 0.6729, 0.7431, 0.6722, 0.7429, 0.5913, 0.7563, 0.5919, 0.7563, 0.5919, 0.7565, 0.6729, 0.6253, 0.1083, 0.6251, 0.1892, 0.6173, 0.1904, 0.6173, 0.1904, 0.6176, 0.1095, 0.6549, 0.1079, 0.6546, 0.1888, 0.6391, 0.1888, 0.6392, 0.1889, 0.6394, 0.108, 0.6687, 0.1085, 0.6685, 0.1894, 0.6549, 0.1888, 0.6546, 0.1888, 0.6549, 0.1079, 0.7544, 0.3377, 0.7542, 0.4187, 0.7393, 0.4183, 0.7396, 0.3373, 0.7396, 0.3373, 0.7393, 0.4183, 0.7388, 0.4183, 0.7233, 0.4186, 0.7236, 0.3376, 0.7236, 0.3376, 0.7233, 0.4186, 0.7235, 0.4186, 0.7124, 0.4193, 0.7127, 0.3383, 0.677, 0.1097, 0.6767, 0.1906, 0.6687, 0.1895, 0.6766, 0.1906, 0.6685, 0.1894, 0.6687, 0.1085, 0.0, 0.0, 0.0, 0.0, 0.0, 0.0, 0.0, 0.0, 0.0, 0.0, 0.0, 0.0, 0.0, 0.0, 0.0, 0.0, 0.0, 0.0, 0.0, 0.0, 0.0, 0.0, 0.0, 0.0, 0.0, 0.0, 0.0, 0.0, 0.0, 0.0, 0.0, 0.0, 0.0, 0.0, 0.0, 0.0, 0.0, 0.0, 0.0, 0.0, 0.0, 0.0, 0.0, 0.0, 0.0, 0.0, 0.0, 0.0, 0.3702, 0.917, 0.3971, 0.9045, 0.3972, 0.9702, 0.3972, 0.9702, 0.1047, 0.8314, 0.07847, 0.8188, 0.1047, 0.7654, 0.1047, 0.7654, 0.8973, 0.5721, 0.8549, 0.5532, 0.9035, 0.5081, 0.9035, 0.5081, 0.9853, 0.4659, 0.9654, 0.4782, 0.9588, 0.4119, 0.9588, 0.4119, 0.323, 0.8767, 0.3634, 0.8583, 0.3701, 0.922, 0.3701, 0.922, 0.09506, 0.9147, 0.06749, 0.8967, 0.1024, 0.8475, 0.1024, 0.8475, 0.06749, 0.8967, 0.06006, 0.8931, 0.1024, 0.8475, 0.1024, 0.8475, 0.9937, 0.4622, 0.9853, 0.4659, 0.9588, 0.4119, 0.9588, 0.4119, 0.6011, 0.8616, 0.5708, 0.8501, 0.601, 0.7972, 0.601, 0.7972, 0.3024, 0.8018, 0.276, 0.8143, 0.2762, 0.7483, 0.2762, 0.7483, 0.9927, 0.1599, 0.9661, 0.1427, 0.9998, 0.09278, 0.9998, 0.09278, 0.8614, 0.6664, 0.9019, 0.6459, 0.9085, 0.7107, 0.9085, 0.7107, 0.8979, 0.3786, 0.8574, 0.3978, 0.8505, 0.3338, 0.8505, 0.3338, 0.2653, 0.8818, 0.2939, 0.8631, 0.3015, 0.9303, 0.3015, 0.9303, 0.2488, 0.9018, 0.2653, 0.8818, 0.3015, 0.9303, 0.3015, 0.9303, 0.01461, 0.893, 0.008594, 0.89, 0.05625, 0.8475, 0.05625, 0.8475, 0.4974, 0.7988, 0.4764, 0.8101, 0.4765, 0.7427, 0.4765, 0.7427, 0.8862, 0.983, 0.8606, 0.9705, 0.8861, 0.9167, 0.8861, 0.9167, 0.0, 0.0, 0.0, 0.0, 0.0, 0.0, 0.0, 0.0, 0.0, 0.0, 0.0, 0.0, 0.0, 0.0, 0.0, 0.0, 0.0, 0.0, 0.0, 0.0, 0.0, 0.0, 0.0, 0.0, 0.0, 0.0, 0.0, 0.0, 0.0, 0.0, 0.0, 0.0, 0.0, 0.0, 0.0, 0.0, 0.0, 0.0, 0.0, 0.0, 0.0, 0.0, 0.0, 0.0, 0.0, 0.0, 0.0, 0.0, 0.1938, 0.9363, 0.1614, 0.9452, 0.1616, 0.8794, 0.1616, 0.8794, 0.9376, 0.03169, 0.9517, 0.04095, 0.9002, 0.08436, 0.9002, 0.08436, 0.9068, 0.01984, 0.9376, 0.03169, 0.9002, 0.08436, 0.9002, 0.08436, 0.8382, 0.4433, 0.8801, 0.4593, 0.8331, 0.5081, 0.8331, 0.5081, 0.7174, 0.8808, 0.7492, 0.8934, 0.7108, 0.9455, 0.7108, 0.9455, 0.9183, 0.1293, 0.949, 0.1175, 0.9556, 0.182, 0.9556, 0.182, 0.6959, 0.7565, 0.705, 0.7583, 0.6927, 0.8203, 0.6927, 0.8203, 0.8335, 0.4423, 0.8382, 0.4433, 0.8331, 0.5081, 0.8331, 0.5081, 0.9041, 0.1386, 0.9183, 0.1293, 0.9556, 0.182, 0.9556, 0.182, 0.8011, 0.423, 0.8319, 0.4332, 0.8011, 0.4896, 0.8011, 0.4896, 0.8782, 0.8679, 0.915, 0.8514, 0.9218, 0.9167, 0.9218, 0.9167, 0.5481, 0.8457, 0.5058, 0.8622, 0.5005, 0.7972, 0.5005, 0.7972, 0.411, 0.9323, 0.4334, 0.9389, 0.4049, 0.9958, 0.4049, 0.9958, 0.8458, 0.7296, 0.8874, 0.7452, 0.8408, 0.7944, 0.8408, 0.7944, 0.2381, 0.8827, 0.2539, 0.9214, 0.1949, 0.9301, 0.1949, 0.9301, 0.7004, 0.3554, 0.7099, 0.3545, 0.7113, 0.418, 0.7113, 0.418, 0.3702, 0.8475, 0.4026, 0.8389, 0.4025, 0.9045, 0.4025, 0.9045, 0.4334, 0.9389, 0.4546, 0.9497, 0.4049, 0.9958, 0.4049, 0.9958, 0.0, 0.0, 0.0, 0.0, 0.0, 0.0, 0.0, 0.0, 0.0, 0.0, 0.0, 0.0, 0.0, 0.0, 0.0, 0.0, 0.0, 0.0, 0.0, 0.0, 0.0, 0.0, 0.0, 0.0, 0.7467, 0.1619, 0.8301, 0.09764, 0.83, 0.1953, 0.83, 0.1953, 0.766, 0.315, 0.8059, 0.2294, 0.8505, 0.3151, 0.8505, 0.3151, 0.3927, 0.5215, 0.3081, 0.4854, 0.3953, 0.4948, 0.3953, 0.4948, 0.1949, 0.6548, 0.2841, 0.7137, 0.195, 0.7483, 0.195, 0.7483, 0.3954, 0.6498, 0.4867, 0.7099, 0.3953, 0.7427, 0.3953, 0.7427, 0.4049, 0.835, 0.4764, 0.8539, 0.4051, 0.9136, 0.4051, 0.9136, 0.7868, 0.8362, 0.7107, 0.8609, 0.7108, 0.7807, 0.7108, 0.7807, 0.833, 0.5341, 0.7451, 0.5913, 0.7451, 0.4981, 0.7451, 0.4981, 0.2662, 0.4739, 0.1815, 0.5176, 0.1789, 0.4956, 0.1789, 0.4956, 0.8301, 0.1196, 0.9041, 0.09764, 0.904, 0.1771, 0.904, 0.1771, 0.8106, 0.3338, 0.8505, 0.4194, 0.766, 0.4195, 0.766, 0.4195, 0.0, 0.0, 0.0, 0.0, 0.0, 0.0, 0.0, 0.0, 0.0, 0.0, 0.0, 0.0, 0.0, 0.0, 0.0, 0.0, 6.719e-05, 0.6719, 0.0886, 0.7302, 0.0, 0.7654, 0.0, 0.7654, 0.3103, 0.6332, 0.3077, 0.5936, 0.395, 0.5847, 0.395, 0.5847, 0.0, 0.0, 0.0, 0.0, 0.0, 0.0, 0.0, 0.0, 0.0, 0.0, 0.0, 0.0, 0.0, 0.0, 0.0, 0.0, 0.3954, 0.7427, 0.4764, 0.7934, 0.3953, 0.835, 0.3953, 0.835, 0.2667, 0.6269, 0.263, 0.6548, 0.1792, 0.6056, 0.1792, 0.6056, 0.0, 0.0, 0.0, 0.0, 0.0, 0.0, 0.0, 0.0, 0.3077, 0.5936, 0.3069, 0.5395, 0.394, 0.5562, 0.394, 0.5562, 0.0, 0.0, 0.0, 0.0, 0.0, 0.0, 0.0, 0.0, 0.5004, 0.6996, 0.5848, 0.7644, 0.5005, 0.7972, 0.5005, 0.7972, 0.0, 0.0, 0.0, 0.0, 0.0, 0.0, 0.0, 0.0, 0.2687, 0.5784, 0.2667, 0.6269, 0.181, 0.5824, 0.181, 0.5824, 0.6043, 0.3978, 0.6955, 0.3377, 0.6956, 0.4305, 0.6956, 0.4305, 0.0, 0.0, 0.0, 0.0, 0.0, 0.0, 0.0, 0.0, 0.0, 0.0, 0.0, 0.0, 0.0, 0.0, 0.0, 0.0, 0.2685, 0.5224, 0.2687, 0.5784, 0.1815, 0.5506, 0.1815, 0.5506, 0.0, 0.0, 0.0, 0.0, 0.0, 0.0, 0.0, 0.0, 0.3852, 0.7752, 0.3029, 0.8389, 0.3028, 0.7413, 0.3028, 0.7413, 0.0, 0.0, 0.0, 0.0, 0.0, 0.0, 0.0, 0.0, 0.2662, 0.4739, 0.2685, 0.5224, 0.1808, 0.5188, 0.1808, 0.5188, 0.0, 0.0, 0.0, 0.0, 0.0, 0.0, 0.0, 0.0, 0.9517, 0.0, 0.9971, 0.03082, 0.9519, 0.09004, 0.9519, 0.09004, 0.0, 0.0, 0.0, 0.0, 0.0, 0.0, 0.0, 0.0, 0.07847, 0.7654, 0.07835, 0.8475, 0.0, 0.8026, 0.0, 0.8026, 0.0, 0.0, 0.0, 0.0, 0.0, 0.0, 0.0, 0.0, 0.2623, 0.4459, 0.2662, 0.4739, 0.1789, 0.4956, 0.1789, 0.4956, 0.0, 0.0, 0.0, 0.0, 0.0, 0.0, 0.0, 0.0, 0.0, 0.0, 0.0, 0.0, 0.0, 0.0, 0.0, 0.0, 0.5848, 0.7578, 0.6732, 0.6996, 0.6733, 0.793, 0.6733, 0.793, 0.6529, 0.5439, 0.6504, 0.5913, 0.5651, 0.5455, 0.5651, 0.5455, 0.0, 0.0, 0.0, 0.0, 0.0, 0.0, 0.0, 0.0, 0.6532, 0.488, 0.6529, 0.5439, 0.566, 0.5141, 0.566, 0.5141, 0.7467, 0.0, 0.8302, 0.06432, 0.7467, 0.09764, 0.7467, 0.09764, 0.0, 0.0, 0.0, 0.0, 0.0, 0.0, 0.0, 0.0, 0.0, 0.0, 0.0, 0.0, 0.0, 0.0, 0.0, 0.0, 0.0, 0.0, 0.0, 0.0, 0.0, 0.0, 0.0, 0.0, 0.1949, 0.7991, 0.2759, 0.7483, 0.276, 0.8406, 0.276, 0.8406, 0.6514, 0.4384, 0.6532, 0.488, 0.5655, 0.482, 0.5655, 0.482, 0.0, 0.0, 0.0, 0.0, 0.0, 0.0, 0.0, 0.0, 0.3081, 0.4854, 0.3108, 0.4459, 0.3953, 0.4948, 0.3953, 0.4948, 0.1759, 0.8497, 0.1054, 0.8794, 0.1054, 0.7944, 0.1054, 0.7944, 0.0, 0.0, 0.0, 0.0, 0.0, 0.0, 0.0, 0.0, 0.0, 0.0, 0.0, 0.0, 0.0, 0.0, 0.0, 0.0, 0.3069, 0.5395, 0.3081, 0.4854, 0.3941, 0.5233, 0.3941, 0.5233, 0.0, 0.0, 0.0, 0.0, 0.0, 0.0, 0.0, 0.0, 0.7868, 0.8308, 0.8606, 0.8527, 0.7868, 0.9102, 0.7868, 0.9102, 0.4997, 0.3339, 0.5277, 0.2294, 0.5762, 0.2574, 0.4997, 0.3339, 0.4997, 0.3339, 0.5762, 0.2574, 0.6042, 0.3059, 0.4997, 0.3339, 0.4997, 0.3339, 0.6042, 0.3059, 0.6043, 0.3618, 0.4997, 0.3339, 0.4997, 0.3339, 0.6043, 0.3618, 0.5763, 0.4103, 0.4997, 0.3339, 0.4997, 0.3339, 0.5763, 0.4103, 0.5278, 0.4384, 0.4997, 0.3339, 0.4997, 0.3339, 0.5278, 0.4384, 0.4718, 0.4384, 0.4997, 0.3339, 0.4997, 0.3339, 0.4718, 0.4384, 0.4233, 0.4105, 0.4997, 0.3339, 0.4997, 0.3339, 0.4233, 0.4105, 0.3953, 0.362, 0.4997, 0.3339, 0.4997, 0.3339, 0.3953, 0.362, 0.3953, 0.306, 0.4997, 0.3339, 0.4997, 0.3339, 0.3953, 0.306, 0.4232, 0.2575, 0.4997, 0.3339, 0.6187, 0.2835, 0.6043, 0.2294, 0.7124, 0.2295, 0.7124, 0.2295, 0.4997, 0.3339, 0.4717, 0.2295, 0.5277, 0.2294, 0.4997, 0.3339, 0.4997, 0.3339, 0.4232, 0.2575, 0.4717, 0.2295, 0.4997, 0.3339, 0.0, 0.0, 0.0, 0.0, 0.0, 0.0, 0.0, 0.0, 0.0, 0.0, 0.0, 0.0, 0.0, 0.0, 0.0, 0.0, 0.0, 0.0, 0.0, 0.0, 0.0, 0.0, 0.0, 0.0, 0.0, 0.0, 0.0, 0.0, 0.0, 0.0, 0.0, 0.0, 0.0, 0.0, 0.0, 0.0, 0.0, 0.0, 0.0, 0.0, 0.0, 0.0, 0.0, 0.0, 0.0, 0.0, 0.0, 0.0, 0.7123, 0.3377, 0.6582, 0.3232, 0.7124, 0.2295, 0.7124, 0.2295, 0.6193, 0.685, 0.5653, 0.6996, 0.5651, 0.5914, 0.5651, 0.5914, 0.2915, 0.6332, 0.3456, 0.6476, 0.2916, 0.7413, 0.2916, 0.7413, 0.6733, 0.5913, 0.6589, 0.6454, 0.5651, 0.5914, 0.5651, 0.5914, 0.07216, 0.5686, 0.1206, 0.5446, 0.1699, 0.6487, 0.1699, 0.6487, 0.3456, 0.6476, 0.3852, 0.6872, 0.2916, 0.7413, 0.2916, 0.7413, 0.6582, 0.3232, 0.6187, 0.2835, 0.7124, 0.2295, 0.7124, 0.2295, 0.7868, 0.6044, 0.8412, 0.5913, 0.841, 0.7107, 0.841, 0.7107, 0.6589, 0.6454, 0.6193, 0.685, 0.5651, 0.5914, 0.5651, 0.5914, 0.1206, 0.5446, 0.1699, 0.5224, 0.1699, 0.6487, 0.1699, 0.6487, 0.8408, 0.8161, 0.7868, 0.8308, 0.7868, 0.7107, 0.7868, 0.7107])
me_cube_001.materials.append(mat_turret_uvmap)
me_cube_001.use_remesh_preserve_volume = False
me_cube_001.use_remesh_preserve_attributes = False
me_cube_001.use_mirror_vertex_groups = False
me_cube_001.update()

# ---- objects
ob_cube = bpy.data.objects.new('Cube', me_cube_001)

# ---- transforms, parenting, visibility, modifiers, constraints
ob_cube.location = (0.0, 0.0, 0.0)
ob_cube.lineart.crease_threshold = 0.0

# ---- collection membership
col_collection_1.objects.link(ob_cube)

# ---- scene / render settings (as saved in the file)
scene.frame_start = 1; scene.frame_end = 250; scene.frame_set(1)
scene.render.engine = 'BLENDER_EEVEE_NEXT'
scene.render.image_settings.color_mode = 'RGB'
scene.render.image_settings.compression = 90
scene.render.resolution_percentage = 50
scene.render.dither_intensity = 0.0
scene.cycles.use_denoising = False
scene.cycles.samples = 10
scene.cycles.sampling_pattern = 'TABULATED_SOBOL'
scene.cycles.light_sampling_threshold = 0.0
scene.cycles.use_adaptive_sampling = False
scene.cycles.use_light_tree = False
scene.cycles.blur_glossy = 0.0
scene.cycles.volume_bounces = 1
scene.cycles.pixel_filter_type = 'GAUSSIAN'
scene.cycles.sample_clamp_indirect = 0.0
scene.view_settings.view_transform = 'Standard'
bpy.context.view_layer.update()

# ---- added for rendering (the .blend has no active camera and no usable light): camera, sun
cam_auto = bpy.data.cameras.new('AutoCamera')
cam_auto.lens = 50.0
cam_auto.sensor_width = 36.0
cam_auto.clip_end = 1000.0
ob_auto_camera = bpy.data.objects.new('AutoCamera', cam_auto)
scene.collection.objects.link(ob_auto_camera)
ob_auto_camera.location = (7.61934, -9.14321, 9.70851)
ob_auto_camera.rotation_euler = (1.09748, -7.21219e-08, 0.694738)
scene.camera = ob_auto_camera
light_auto_sun = bpy.data.lights.new('AutoSun', 'SUN')
light_auto_sun.energy = 3.0
light_auto_sun.angle = 0.0523599
ob_auto_sun = bpy.data.objects.new('AutoSun', light_auto_sun)
scene.collection.objects.link(ob_auto_sun)
ob_auto_sun.rotation_euler = (0.872665, 0.174533, 0.523599)
bpy.context.view_layer.update()
